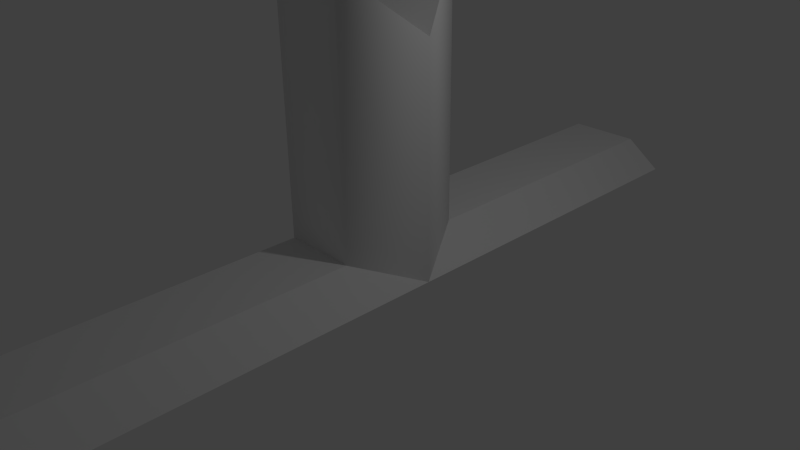 # Source: thymine.blend  (saved by Blender 2.76.0; exported with 4.5.12 LTS)
import bpy
from mathutils import Matrix  # noqa: F401  (used for matrix-valued properties, if any)

bpy.ops.wm.read_factory_settings(use_empty=True)
scene = bpy.context.scene
scene.name = 'Scene'

# ---- collections
col_collection_1 = bpy.data.collections.new('Collection 1'); scene.collection.children.link(col_collection_1)

# ---- world
world_world = bpy.data.worlds.new('World'); scene.world = world_world
world_world.color = (0.05088, 0.05088, 0.05088)
world_world.use_sun_shadow = False
world_world.sun_shadow_jitter_overblur = 0.0
world_world.cycles.sampling_method = 'MANUAL'
world_world.cycles.sample_map_resolution = 256

# ---- cameras
cam_camera = bpy.data.cameras.new('Camera')
cam_camera.clip_end = 100.0
cam_camera.lens = 35.0
cam_camera.sensor_width = 32.0
cam_camera.sensor_height = 18.0
cam_camera.ortho_scale = 7.314
cam_camera.dof.focus_distance = 0.0
cam_camera.dof.aperture_fstop = 128.0

# ---- lights
light_lamp = bpy.data.lights.new('Lamp', 'POINT')
light_lamp.transmission_factor = 0.0
light_lamp.cutoff_distance = 30.0
light_lamp.energy = 100.0
light_lamp.shadow_buffer_clip_start = 1.001
light_lamp.shadow_soft_size = 0.1
light_lamp.shadow_maximum_resolution = 0.006
light_lamp.use_absolute_resolution = True
light_lamp.cycles.use_multiple_importance_sampling = False

# ---- meshes
me_cylinder_004 = bpy.data.meshes.new('Cylinder.004')
me_cylinder_004.from_pydata([(0.5, 5.0, 0.366), (0.5, -5.0, 0.366), (1.0, 5.0, 1.297e-07), (1.0, -5.0, -2.489e-07), (0.5, 5.0, -0.366), (0.5, -5.0, -0.366), (-0.5, 5.0, -0.366), (-0.5, -5.0, -0.366), (-1.0, 5.0, 3.085e-07), (-1.0, -5.0, -7.007e-08), (-0.5, 5.0, 0.366), (-0.5, -5.0, 0.366), (-0.5, 0.866, 4.768e-08), (-0.5, 0.866, 3.75), (0.5, 0.866, 6.259e-08), (0.5, 0.866, 3.75), (1.0, 3.775e-08, 2.256e-15), (1.0, 4.339e-08, 3.0), (0.5, -0.866, -1.788e-08), (0.5, -0.866, 3.75), (-0.5, -0.866, -3.278e-08), (-0.5, -0.866, 3.75), (-1.0, -2.166e-07, -9.025e-15), (-1.0, -2.109e-07, 3.0)], [], [(0, 1, 3, 2), (2, 3, 5, 4), (4, 5, 7, 6), (6, 7, 9, 8), (3, 1, 11, 9, 7, 5), (10, 11, 1, 0), (8, 9, 11, 10), (0, 2, 4, 6, 8, 10), (12, 13, 15, 14), (14, 15, 17, 16), (16, 17, 19, 18), (18, 19, 21, 20), (13, 23, 17, 15), (22, 23, 13, 12), (20, 21, 23, 22), (12, 14, 16, 18, 20, 22), (19, 17, 23, 21)])
me_cylinder_004.polygons.foreach_set('use_smooth', [0, 0, 0, 0, 0, 0, 0, 0, 1, 1, 1, 1, 0, 1, 1, 0, 0])
_k = set([(17, 23)])
me_cylinder_004.attributes.new('sharp_edge', 'BOOLEAN', 'EDGE').data.foreach_set('value', [ (min(e.vertices), max(e.vertices)) in _k for e in me_cylinder_004.edges])
_uv = me_cylinder_004.uv_layers.new(name='UVMap')
_uv.uv.foreach_set('vector', [1.317, 0.1715, 0.8091, 1.769, 0.8412, 1.584, 1.288, -0.01281, 1.288, -0.01281, 0.8412, 1.584, 0.8434, 1.114, 1.282, -0.483, 1.282, -0.483, 0.8434, 1.114, 0.8175, 0.8285, 1.309, -0.7688, 1.309, -0.7688, 0.8175, 0.8285, 0.7881, 1.013, 0.3412, -0.5845, 0.0, 0.0, 0.0, 0.0, 0.0, 0.0, 0.0, 0.0, 0.0, 0.0, 0.0, 0.0, 0.3434, -0.1143, 0.7822, 1.483, 0.8091, 1.769, 0.3175, 0.1715, 0.3412, -0.5845, 0.7881, 1.013, 0.7822, 1.483, 0.3434, -0.1143, 0.0, 0.0, 0.0, 0.0, 0.0, 0.0, 0.0, 0.0, 0.0, 0.0, 0.0, 0.0, 0.0, 0.0, 0.0, 0.0, 0.0, 0.0, 0.0, 0.0, 0.0, 0.0, 0.0, 0.0, 0.0, 0.0, 0.0, 0.0, 0.0, 0.0, 0.0, 0.0, 0.0, 0.0, 0.0, 0.0, 0.0, 0.0, 0.0, 0.0, 0.0, 0.0, 0.0, 0.0, 0.0, 0.0, 0.0, 0.0, 0.0, 0.0, 0.0, 0.0, 0.0, 0.0, 0.0, 0.0, 0.0, 0.0, 0.0, 0.0, 0.0, 0.0, 0.0, 0.0, 0.0, 0.0, 0.0, 0.0, 0.0, 0.0, 0.0, 0.0, 0.0, 0.0, 0.0, 0.0, 0.0, 0.0, 0.0, 0.0, 0.0, 0.0, 0.0, 0.0, 0.0, 0.0, 0.0, 0.0])
me_cylinder_004.use_remesh_preserve_volume = False
me_cylinder_004.use_remesh_preserve_attributes = False
me_cylinder_004.use_mirror_vertex_groups = False
me_cylinder_004.update()

# ---- objects
ob_cylinder = bpy.data.objects.new('Cylinder', me_cylinder_004)
ob_lamp = bpy.data.objects.new('Lamp', light_lamp)
ob_camera = bpy.data.objects.new('Camera', cam_camera)

# ---- transforms, parenting, visibility, modifiers, constraints
ob_cylinder.location = (0.0, 0.0, 0.0)
ob_cylinder.lineart.crease_threshold = 0.0
ob_lamp.location = (4.076, 1.005, 5.904)
ob_lamp.rotation_euler = (0.6503, 0.05522, 1.866)
ob_lamp.lock_rotations_4d = False
ob_lamp.empty_display_type = 'ARROWS'
ob_lamp.color = (0.0, 0.0, 0.0, 0.0)
ob_lamp.lineart.crease_threshold = 0.0
ob_camera.location = (7.481, -6.508, 5.344)
ob_camera.rotation_euler = (1.109, 0.01082, 0.8149)
ob_camera.lock_rotations_4d = False
ob_camera.empty_display_type = 'ARROWS'
ob_camera.color = (0.0, 0.0, 0.0, 0.0)
ob_camera.display_type = 'WIRE'
ob_camera.lineart.crease_threshold = 0.0

# ---- collection membership
col_collection_1.objects.link(ob_cylinder)
col_collection_1.objects.link(ob_lamp)
col_collection_1.objects.link(ob_camera)

# ---- scene / render settings (as saved in the file)
scene.camera = ob_camera
scene.frame_start = 1; scene.frame_end = 250; scene.frame_set(1)
scene.render.engine = 'BLENDER_EEVEE_NEXT'
scene.render.resolution_percentage = 50
scene.render.dither_intensity = 0.0
scene.cycles.use_denoising = False
scene.cycles.samples = 10
scene.cycles.sampling_pattern = 'TABULATED_SOBOL'
scene.cycles.light_sampling_threshold = 0.0
scene.cycles.use_adaptive_sampling = False
scene.cycles.use_light_tree = False
scene.cycles.blur_glossy = 0.0
scene.cycles.pixel_filter_type = 'GAUSSIAN'
scene.cycles.sample_clamp_indirect = 0.0
scene.view_settings.view_transform = 'Standard'
bpy.context.view_layer.update()
